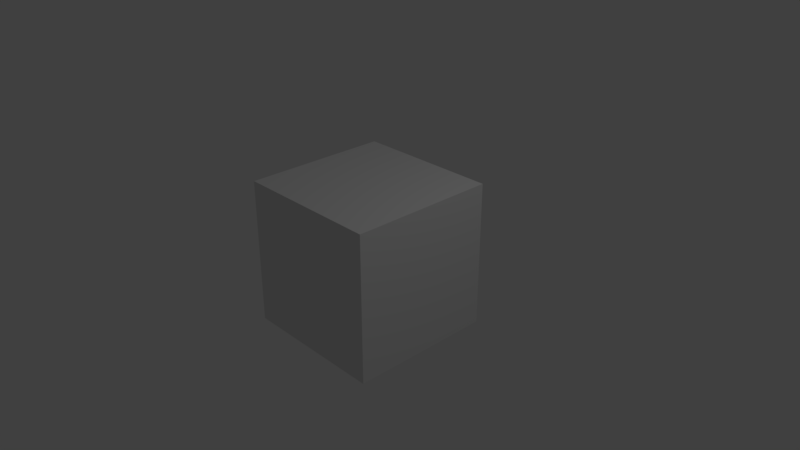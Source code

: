 # Source: SuperFishing.blend  (saved by Blender 2.79.0; exported with 4.5.12 LTS)
import bpy
from mathutils import Matrix  # noqa: F401  (used for matrix-valued properties, if any)

bpy.ops.wm.read_factory_settings(use_empty=True)
scene = bpy.context.scene
scene.name = 'Scene'

# ---- collections
col_collection_1 = bpy.data.collections.new('Collection 1'); scene.collection.children.link(col_collection_1)

# ---- materials (node trees are filled in below, after node groups)
mat_material = bpy.data.materials.new('Material')
mat_material.alpha_threshold = 0.0
mat_material.use_transparent_shadow = False
mat_material.roughness = 0.5
mat_material.line_color = (0.0, 0.0, 0.0, 1.0)

# ---- material node trees

# ---- world
world_world = bpy.data.worlds.new('World'); scene.world = world_world
world_world.color = (0.05088, 0.05088, 0.05088)
world_world.use_sun_shadow = False
world_world.sun_shadow_jitter_overblur = 0.0
world_world.cycles.sampling_method = 'MANUAL'

# ---- cameras
cam_camera = bpy.data.cameras.new('Camera')
cam_camera.clip_end = 100.0
cam_camera.lens = 35.0
cam_camera.sensor_width = 32.0
cam_camera.sensor_height = 18.0
cam_camera.ortho_scale = 7.314
cam_camera.dof.focus_distance = 0.0
cam_camera.dof.aperture_fstop = 128.0

# ---- lights
light_lamp = bpy.data.lights.new('Lamp', 'POINT')
light_lamp.transmission_factor = 0.0
light_lamp.cutoff_distance = 30.0
light_lamp.energy = 100.0
light_lamp.shadow_buffer_clip_start = 1.001
light_lamp.shadow_soft_size = 0.1
light_lamp.shadow_maximum_resolution = 0.006
light_lamp.use_absolute_resolution = True

# ---- meshes
me_cube = bpy.data.meshes.new('Cube')
me_cube.from_pydata([(1.0, 1.0, -1.0), (1.0, -1.0, -1.0), (-1.0, -1.0, -1.0), (-1.0, 1.0, -1.0), (1.0, 1.0, 1.0), (1.0, -1.0, 1.0), (-1.0, -1.0, 1.0), (-1.0, 1.0, 1.0)], [], [(0, 1, 2, 3), (4, 7, 6, 5), (0, 4, 5, 1), (1, 5, 6, 2), (2, 6, 7, 3), (4, 0, 3, 7)])
me_cube.materials.append(mat_material)
me_cube.use_remesh_preserve_volume = False
me_cube.use_remesh_preserve_attributes = False
me_cube.use_mirror_vertex_groups = False
me_cube.update()

# ---- objects
ob_cube = bpy.data.objects.new('Cube', me_cube)
ob_lamp = bpy.data.objects.new('Lamp', light_lamp)
ob_camera = bpy.data.objects.new('Camera', cam_camera)

# ---- transforms, parenting, visibility, modifiers, constraints
ob_cube.location = (0.0, 0.0, 0.0)
ob_cube.lock_rotations_4d = False
ob_cube.empty_display_type = 'ARROWS'
ob_cube.lineart.crease_threshold = 0.0
ob_lamp.location = (4.076, 1.005, 5.904)
ob_lamp.rotation_euler = (0.6503, 0.05522, 1.866)
ob_lamp.lock_rotations_4d = False
ob_lamp.empty_display_type = 'ARROWS'
ob_lamp.color = (0.0, 0.0, 0.0, 0.0)
ob_lamp.lineart.crease_threshold = 0.0
ob_camera.location = (7.481, -6.508, 5.344)
ob_camera.rotation_euler = (1.109, 0.0, 0.8149)
ob_camera.lock_rotations_4d = False
ob_camera.empty_display_type = 'ARROWS'
ob_camera.color = (0.0, 0.0, 0.0, 0.0)
ob_camera.display_type = 'WIRE'
ob_camera.lineart.crease_threshold = 0.0

# ---- collection membership
col_collection_1.objects.link(ob_cube)
col_collection_1.objects.link(ob_lamp)
col_collection_1.objects.link(ob_camera)

# ---- scene / render settings (as saved in the file)
scene.camera = ob_camera
scene.frame_start = 1; scene.frame_end = 250; scene.frame_set(1)
scene.render.engine = 'BLENDER_EEVEE_NEXT'
scene.render.resolution_percentage = 50
scene.render.dither_intensity = 0.0
scene.cycles.use_denoising = False
scene.cycles.samples = 128
scene.cycles.sampling_pattern = 'TABULATED_SOBOL'
scene.cycles.use_adaptive_sampling = False
scene.cycles.use_light_tree = False
scene.cycles.blur_glossy = 0.0
scene.cycles.sample_clamp_indirect = 0.0
scene.view_settings.view_transform = 'Standard'
bpy.context.view_layer.update()
